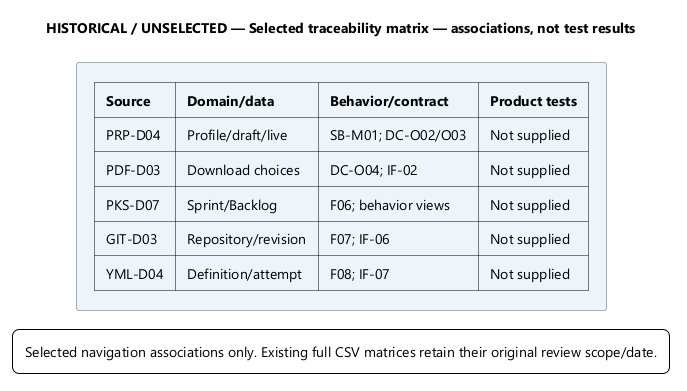

The diagram above was rendered by PlantUML. Its source (embedded in the PNG):
@startuml
' OWNER-MVP-2026-11-04 review: Historical / alternative. Dated observation or rejected/unselected alternative is preserved without becoming a current MVP topology.
skinparam backgroundColor white
skinparam defaultFontName Segoe UI
skinparam defaultFontSize 14
skinparam shadowing false
skinparam ArrowColor #486777
skinparam ArrowFontSize 12
skinparam rectangleBackgroundColor #EEF5FA
skinparam rectangleBorderColor #486777
skinparam packageBackgroundColor #F7FAFC
skinparam packageBorderColor #486777
skinparam componentBackgroundColor #EEF5FA
skinparam noteBackgroundColor #FFF3DA
skinparam noteBorderColor #B59865
skinparam nodesep 35
skinparam ranksep 45
skinparam padding 8
title HISTORICAL / UNSELECTED — Selected traceability matrix — associations, not test results
rectangle "|= Source |= Domain/data |= Behavior/contract |= Product tests |\n| PRP-D04 | Profile/draft/live | SB-M01; DC-O02/O03 | Not supplied |\n| PDF-D03 | Download choices | DC-O04; IF-02 | Not supplied |\n| PKS-D07 | Sprint/Backlog | F06; behavior views | Not supplied |\n| GIT-D03 | Repository/revision | F07; IF-06 | Not supplied |\n| YML-D04 | Definition/attempt | F08; IF-07 | Not supplied |" as matrix
legend bottom
Selected navigation associations only. Existing full CSV matrices retain their original review scope/date.
endlegend
@enduml